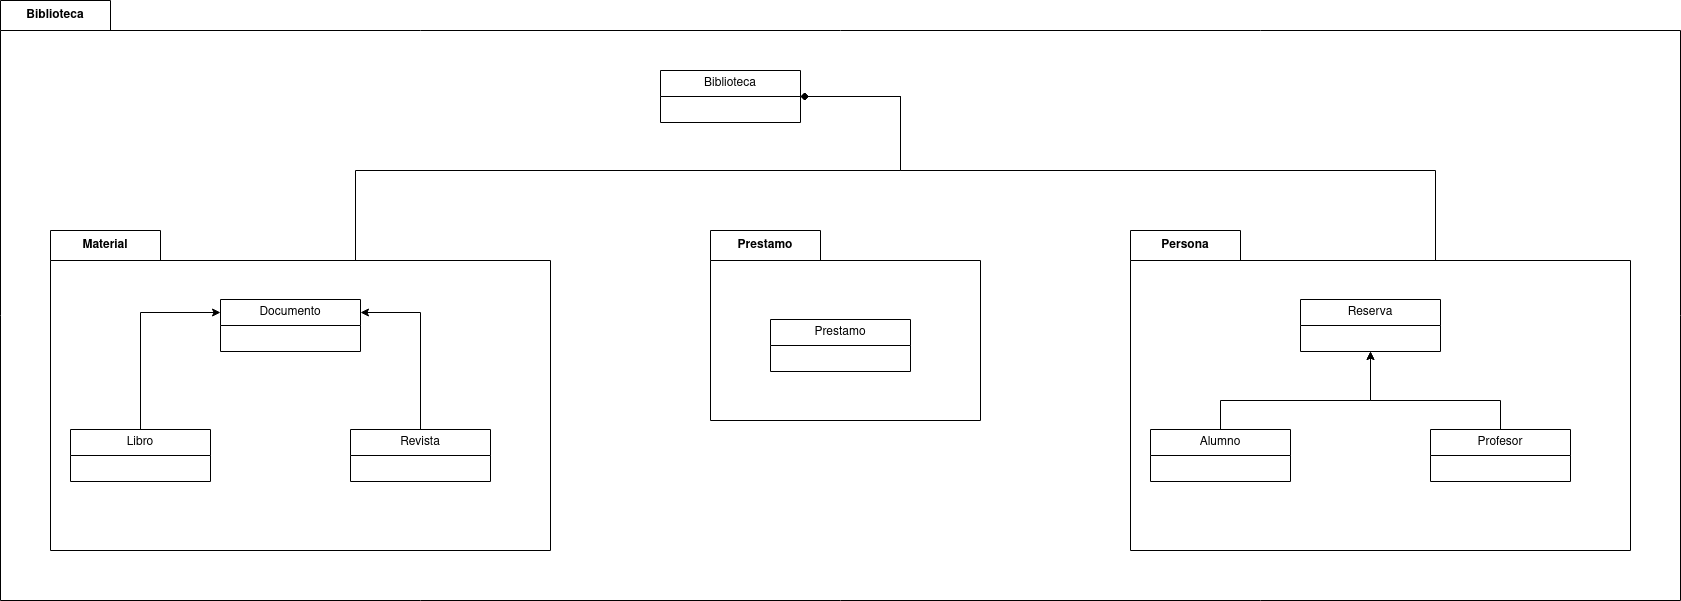

The diagram above was exported from draw.io. Its source (the exported page's mxGraphModel, read from the mxfile embedded in the PNG):
<mxGraphModel dx="4393" dy="1060" grid="1" gridSize="10" guides="1" tooltips="1" connect="1" arrows="1" fold="1" page="1" pageScale="1" pageWidth="827" pageHeight="1169" math="0" shadow="0">
  <root>
    <mxCell id="0" />
    <mxCell id="1" parent="0" />
    <mxCell id="rz01QZtoAAy9xkWPrh3M-46" value="Biblioteca" style="shape=folder;fontStyle=1;tabWidth=110;tabHeight=30;tabPosition=left;html=1;boundedLbl=1;labelInHeader=1;container=1;collapsible=0;recursiveResize=0;whiteSpace=wrap;" vertex="1" parent="1">
      <mxGeometry x="-2080" y="285" width="1680" height="600" as="geometry" />
    </mxCell>
    <mxCell id="rz01QZtoAAy9xkWPrh3M-51" style="edgeStyle=orthogonalEdgeStyle;rounded=0;orthogonalLoop=1;jettySize=auto;html=1;exitX=0;exitY=0;exitDx=305;exitDy=30;exitPerimeter=0;entryX=1;entryY=0.5;entryDx=0;entryDy=0;endArrow=diamond;endFill=1;" edge="1" parent="rz01QZtoAAy9xkWPrh3M-46" source="rz01QZtoAAy9xkWPrh3M-16" target="rz01QZtoAAy9xkWPrh3M-27">
      <mxGeometry relative="1" as="geometry">
        <mxPoint x="680" y="90" as="targetPoint" />
        <Array as="points">
          <mxPoint x="355" y="170" />
          <mxPoint x="900" y="170" />
          <mxPoint x="900" y="96" />
        </Array>
      </mxGeometry>
    </mxCell>
    <mxCell id="rz01QZtoAAy9xkWPrh3M-16" value="Material" style="shape=folder;fontStyle=1;tabWidth=110;tabHeight=30;tabPosition=left;html=1;boundedLbl=1;labelInHeader=1;container=1;collapsible=0;recursiveResize=0;whiteSpace=wrap;" vertex="1" parent="rz01QZtoAAy9xkWPrh3M-46">
      <mxGeometry x="50" y="230" width="500" height="320" as="geometry" />
    </mxCell>
    <mxCell id="rz01QZtoAAy9xkWPrh3M-25" style="edgeStyle=orthogonalEdgeStyle;rounded=0;orthogonalLoop=1;jettySize=auto;html=1;entryX=0;entryY=0.25;entryDx=0;entryDy=0;exitX=0.5;exitY=0;exitDx=0;exitDy=0;" edge="1" parent="rz01QZtoAAy9xkWPrh3M-16" source="rz01QZtoAAy9xkWPrh3M-23" target="rz01QZtoAAy9xkWPrh3M-19">
      <mxGeometry relative="1" as="geometry">
        <Array as="points">
          <mxPoint x="90" y="82" />
        </Array>
      </mxGeometry>
    </mxCell>
    <mxCell id="rz01QZtoAAy9xkWPrh3M-23" value="Libro" style="swimlane;fontStyle=0;childLayout=stackLayout;horizontal=1;startSize=26;fillColor=none;horizontalStack=0;resizeParent=1;resizeParentMax=0;resizeLast=0;collapsible=1;marginBottom=0;whiteSpace=wrap;html=1;" vertex="1" parent="rz01QZtoAAy9xkWPrh3M-16">
      <mxGeometry x="20" y="199" width="140" height="52" as="geometry" />
    </mxCell>
    <mxCell id="rz01QZtoAAy9xkWPrh3M-19" value="Documento" style="swimlane;fontStyle=0;childLayout=stackLayout;horizontal=1;startSize=26;fillColor=none;horizontalStack=0;resizeParent=1;resizeParentMax=0;resizeLast=0;collapsible=1;marginBottom=0;whiteSpace=wrap;html=1;" vertex="1" parent="rz01QZtoAAy9xkWPrh3M-16">
      <mxGeometry x="170" y="69" width="140" height="52" as="geometry" />
    </mxCell>
    <mxCell id="rz01QZtoAAy9xkWPrh3M-26" style="edgeStyle=orthogonalEdgeStyle;rounded=0;orthogonalLoop=1;jettySize=auto;html=1;entryX=1;entryY=0.25;entryDx=0;entryDy=0;" edge="1" parent="rz01QZtoAAy9xkWPrh3M-16" source="rz01QZtoAAy9xkWPrh3M-24" target="rz01QZtoAAy9xkWPrh3M-19">
      <mxGeometry relative="1" as="geometry" />
    </mxCell>
    <mxCell id="rz01QZtoAAy9xkWPrh3M-24" value="Revista" style="swimlane;fontStyle=0;childLayout=stackLayout;horizontal=1;startSize=26;fillColor=none;horizontalStack=0;resizeParent=1;resizeParentMax=0;resizeLast=0;collapsible=1;marginBottom=0;whiteSpace=wrap;html=1;" vertex="1" parent="rz01QZtoAAy9xkWPrh3M-16">
      <mxGeometry x="300" y="199" width="140" height="52" as="geometry" />
    </mxCell>
    <mxCell id="rz01QZtoAAy9xkWPrh3M-27" value="Biblioteca" style="swimlane;fontStyle=0;childLayout=stackLayout;horizontal=1;startSize=26;fillColor=none;horizontalStack=0;resizeParent=1;resizeParentMax=0;resizeLast=0;collapsible=1;marginBottom=0;whiteSpace=wrap;html=1;" vertex="1" parent="rz01QZtoAAy9xkWPrh3M-46">
      <mxGeometry x="660" y="70" width="140" height="52" as="geometry" />
    </mxCell>
    <mxCell id="rz01QZtoAAy9xkWPrh3M-34" value="Prestamo" style="shape=folder;fontStyle=1;tabWidth=110;tabHeight=30;tabPosition=left;html=1;boundedLbl=1;labelInHeader=1;container=1;collapsible=0;recursiveResize=0;whiteSpace=wrap;" vertex="1" parent="rz01QZtoAAy9xkWPrh3M-46">
      <mxGeometry x="710" y="230" width="270" height="190" as="geometry" />
    </mxCell>
    <mxCell id="rz01QZtoAAy9xkWPrh3M-37" value="Prestamo" style="swimlane;fontStyle=0;childLayout=stackLayout;horizontal=1;startSize=26;fillColor=none;horizontalStack=0;resizeParent=1;resizeParentMax=0;resizeLast=0;collapsible=1;marginBottom=0;whiteSpace=wrap;html=1;" vertex="1" parent="rz01QZtoAAy9xkWPrh3M-34">
      <mxGeometry x="60" y="89" width="140" height="52" as="geometry" />
    </mxCell>
    <mxCell id="rz01QZtoAAy9xkWPrh3M-50" style="edgeStyle=orthogonalEdgeStyle;rounded=0;orthogonalLoop=1;jettySize=auto;html=1;entryX=1;entryY=0.5;entryDx=0;entryDy=0;exitX=0;exitY=0;exitDx=305;exitDy=30;exitPerimeter=0;endArrow=diamond;endFill=1;" edge="1" parent="rz01QZtoAAy9xkWPrh3M-46" source="rz01QZtoAAy9xkWPrh3M-40" target="rz01QZtoAAy9xkWPrh3M-27">
      <mxGeometry relative="1" as="geometry">
        <Array as="points">
          <mxPoint x="1435" y="170" />
          <mxPoint x="900" y="170" />
          <mxPoint x="900" y="96" />
        </Array>
      </mxGeometry>
    </mxCell>
    <mxCell id="rz01QZtoAAy9xkWPrh3M-40" value="Persona" style="shape=folder;fontStyle=1;tabWidth=110;tabHeight=30;tabPosition=left;html=1;boundedLbl=1;labelInHeader=1;container=1;collapsible=0;recursiveResize=0;whiteSpace=wrap;" vertex="1" parent="rz01QZtoAAy9xkWPrh3M-46">
      <mxGeometry x="1130" y="230" width="500" height="320" as="geometry" />
    </mxCell>
    <mxCell id="rz01QZtoAAy9xkWPrh3M-41" style="edgeStyle=orthogonalEdgeStyle;rounded=0;orthogonalLoop=1;jettySize=auto;html=1;entryX=0.5;entryY=1;entryDx=0;entryDy=0;exitX=0.5;exitY=0;exitDx=0;exitDy=0;" edge="1" parent="rz01QZtoAAy9xkWPrh3M-40" source="rz01QZtoAAy9xkWPrh3M-42" target="rz01QZtoAAy9xkWPrh3M-43">
      <mxGeometry relative="1" as="geometry">
        <Array as="points">
          <mxPoint x="90" y="170" />
          <mxPoint x="240" y="170" />
        </Array>
      </mxGeometry>
    </mxCell>
    <mxCell id="rz01QZtoAAy9xkWPrh3M-42" value="Alumno" style="swimlane;fontStyle=0;childLayout=stackLayout;horizontal=1;startSize=26;fillColor=none;horizontalStack=0;resizeParent=1;resizeParentMax=0;resizeLast=0;collapsible=1;marginBottom=0;whiteSpace=wrap;html=1;" vertex="1" parent="rz01QZtoAAy9xkWPrh3M-40">
      <mxGeometry x="20" y="199" width="140" height="52" as="geometry" />
    </mxCell>
    <mxCell id="rz01QZtoAAy9xkWPrh3M-43" value="Reserva" style="swimlane;fontStyle=0;childLayout=stackLayout;horizontal=1;startSize=26;fillColor=none;horizontalStack=0;resizeParent=1;resizeParentMax=0;resizeLast=0;collapsible=1;marginBottom=0;whiteSpace=wrap;html=1;" vertex="1" parent="rz01QZtoAAy9xkWPrh3M-40">
      <mxGeometry x="170" y="69" width="140" height="52" as="geometry" />
    </mxCell>
    <mxCell id="rz01QZtoAAy9xkWPrh3M-44" style="edgeStyle=orthogonalEdgeStyle;rounded=0;orthogonalLoop=1;jettySize=auto;html=1;entryX=0.5;entryY=1;entryDx=0;entryDy=0;" edge="1" parent="rz01QZtoAAy9xkWPrh3M-40" source="rz01QZtoAAy9xkWPrh3M-45" target="rz01QZtoAAy9xkWPrh3M-43">
      <mxGeometry relative="1" as="geometry">
        <Array as="points">
          <mxPoint x="370" y="170" />
          <mxPoint x="240" y="170" />
        </Array>
      </mxGeometry>
    </mxCell>
    <mxCell id="rz01QZtoAAy9xkWPrh3M-45" value="Profesor" style="swimlane;fontStyle=0;childLayout=stackLayout;horizontal=1;startSize=26;fillColor=none;horizontalStack=0;resizeParent=1;resizeParentMax=0;resizeLast=0;collapsible=1;marginBottom=0;whiteSpace=wrap;html=1;" vertex="1" parent="rz01QZtoAAy9xkWPrh3M-40">
      <mxGeometry x="300" y="199" width="140" height="52" as="geometry" />
    </mxCell>
  </root>
</mxGraphModel>